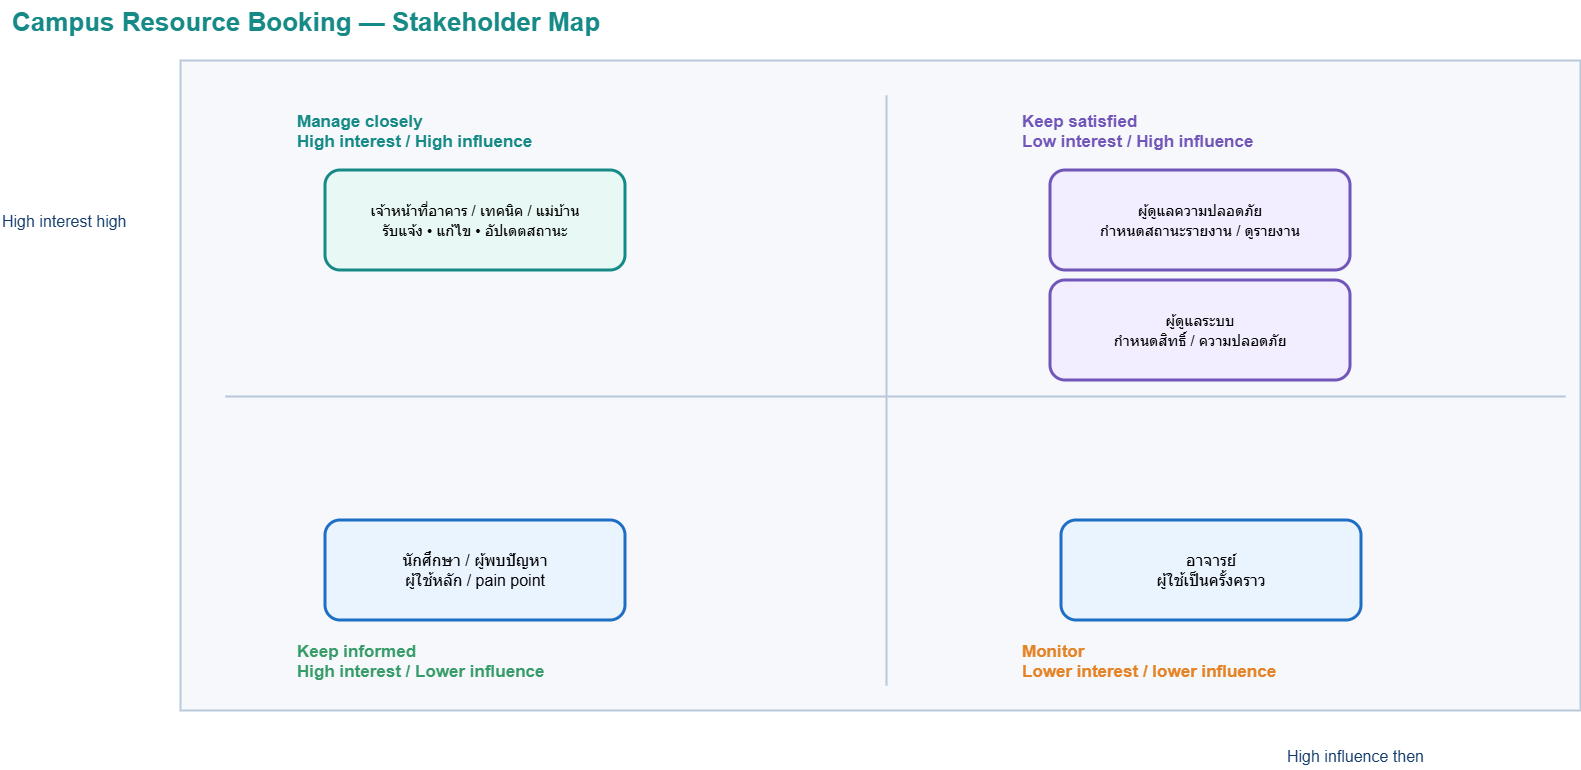

The diagram above was exported from draw.io. Its source (the exported page's mxGraphModel, read from the mxfile embedded in the PNG):
<mxGraphModel dx="2260" dy="2014" grid="1" gridSize="10" guides="1" tooltips="1" connect="1" arrows="1" fold="1" page="1" pageScale="1" pageWidth="827" pageHeight="1169" math="0" shadow="0">
  <root>
    <mxCell id="0" />
    <mxCell id="1" parent="0" />
    <mxCell id="KQcRTfOQnjnzpm4gBKgQ-33" parent="1" style="text;html=1;strokeColor=none;fillColor=none;fontSize=26;fontStyle=1;fontColor=#168A87;" value="Campus Resource Booking — Stakeholder Map" vertex="1">
      <mxGeometry height="45" width="1000" x="-800" y="-1150" as="geometry" />
    </mxCell>
    <mxCell id="KQcRTfOQnjnzpm4gBKgQ-34" parent="1" style="shape=rectangle;whiteSpace=wrap;html=1;fillColor=#F6F8FB;strokeColor=#B8C9D9;strokeWidth=2;" value="" vertex="1">
      <mxGeometry height="650" width="1400" x="-630" y="-1090" as="geometry" />
    </mxCell>
    <mxCell id="KQcRTfOQnjnzpm4gBKgQ-35" parent="1" style="shape=rectangle;fillColor=#B8C9D9;strokeColor=none;" value="" vertex="1">
      <mxGeometry height="590" width="2" x="75" y="-1055" as="geometry" />
    </mxCell>
    <mxCell id="KQcRTfOQnjnzpm4gBKgQ-36" parent="1" style="shape=rectangle;fillColor=#B8C9D9;strokeColor=none;" value="" vertex="1">
      <mxGeometry height="2" width="1340" x="-585" y="-755" as="geometry" />
    </mxCell>
    <mxCell id="KQcRTfOQnjnzpm4gBKgQ-37" parent="1" style="text;html=1;strokeColor=none;fillColor=none;fontSize=16;fontColor=#123B6D;" value="High influence then" vertex="1">
      <mxGeometry height="30" width="220" x="475" y="-410" as="geometry" />
    </mxCell>
    <mxCell id="KQcRTfOQnjnzpm4gBKgQ-38" parent="1" style="text;html=1;strokeColor=none;fillColor=none;fontSize=16;fontColor=#123B6D;" value="High interest high" vertex="1">
      <mxGeometry height="30" width="160" x="-810" y="-945" as="geometry" />
    </mxCell>
    <mxCell id="KQcRTfOQnjnzpm4gBKgQ-39" parent="1" style="text;html=1;strokeColor=none;fillColor=none;fontSize=17;fontStyle=1;fontColor=#168A87;" value="Manage closely&#10;High interest / High influence" vertex="1">
      <mxGeometry height="50" width="360" x="-515" y="-1045" as="geometry" />
    </mxCell>
    <mxCell id="KQcRTfOQnjnzpm4gBKgQ-40" parent="1" style="text;html=1;strokeColor=none;fillColor=none;fontSize=17;fontStyle=1;fontColor=#7155B8;" value="Keep satisfied&#10;Low interest / High influence" vertex="1">
      <mxGeometry height="50" width="360" x="210" y="-1045" as="geometry" />
    </mxCell>
    <mxCell id="KQcRTfOQnjnzpm4gBKgQ-41" parent="1" style="text;html=1;strokeColor=none;fillColor=none;fontSize=17;fontStyle=1;fontColor=#389C6A;" value="Keep informed&#10;High interest / Lower influence" vertex="1">
      <mxGeometry height="50" width="380" x="-515" y="-515" as="geometry" />
    </mxCell>
    <mxCell id="KQcRTfOQnjnzpm4gBKgQ-42" parent="1" style="text;html=1;strokeColor=none;fillColor=none;fontSize=17;fontStyle=1;fontColor=#E58327;" value="Monitor&#10;Lower interest / lower influence" vertex="1">
      <mxGeometry height="50" width="340" x="210" y="-515" as="geometry" />
    </mxCell>
    <mxCell id="KQcRTfOQnjnzpm4gBKgQ-43" parent="1" style="rounded=1;whiteSpace=wrap;html=1;fillColor=#E8F8F4;strokeColor=#168A87;strokeWidth=3;fontColor=#168A87;fontStyle=1;fontSize=16;align=center;verticalAlign=middle;" value="&lt;div&gt;&lt;font color=&quot;#000000&quot;&gt;&lt;span style=&quot;font-size: 15px; font-weight: 400;&quot;&gt;เจ้าหน้าที่อาคาร / เทคนิค / แม่บ้าน&lt;/span&gt;&lt;/font&gt;&lt;/div&gt;&lt;div&gt;&lt;font color=&quot;#000000&quot;&gt;&lt;span style=&quot;font-size: 15px; font-weight: 400;&quot;&gt;รับแจ้ง • แก้ไข • อัปเดตสถานะ&lt;/span&gt;&lt;/font&gt;&lt;/div&gt;" vertex="1">
      <mxGeometry height="100" width="300" x="-485" y="-980" as="geometry" />
    </mxCell>
    <mxCell id="KQcRTfOQnjnzpm4gBKgQ-44" parent="1" style="rounded=1;whiteSpace=wrap;html=1;fillColor=#F2EEFF;strokeColor=#7155B8;strokeWidth=3;fontColor=#7155B8;fontStyle=1;fontSize=16;align=center;verticalAlign=middle;" value="&lt;span style=&quot;color: rgb(0, 0, 0); font-weight: 400;&quot;&gt;&lt;font style=&quot;font-size: 15px;&quot;&gt;ผู้ดูแลความปลอดภัย&lt;/font&gt;&lt;/span&gt;&lt;div&gt;&lt;font color=&quot;#000000&quot; style=&quot;font-size: 15px;&quot;&gt;&lt;span style=&quot;font-weight: 400;&quot;&gt;กำหนดสถานะรายงาน / ดูรายงาน&lt;/span&gt;&lt;/font&gt;&lt;/div&gt;" vertex="1">
      <mxGeometry height="100" width="300" x="240" y="-980" as="geometry" />
    </mxCell>
    <mxCell id="KQcRTfOQnjnzpm4gBKgQ-45" parent="1" style="rounded=1;whiteSpace=wrap;html=1;fillColor=#EAF4FF;strokeColor=#1D6FC3;strokeWidth=3;fontColor=#1D6FC3;fontStyle=1;fontSize=16;align=center;verticalAlign=middle;" value="&lt;span style=&quot;color: rgb(0, 0, 0); font-weight: normal;&quot;&gt;นักศึกษา / ผู้พบปัญหา&lt;br&gt;ผู้ใช้หลัก / pain point&lt;/span&gt;" vertex="1">
      <mxGeometry height="100" width="300" x="-485" y="-630" as="geometry" />
    </mxCell>
    <mxCell id="KQcRTfOQnjnzpm4gBKgQ-46" parent="1" style="rounded=1;whiteSpace=wrap;html=1;fillColor=#F2EEFF;strokeColor=#7155B8;strokeWidth=3;fontColor=#7155B8;fontStyle=1;fontSize=16;align=center;verticalAlign=middle;" value="&lt;span style=&quot;color: rgb(0, 0, 0); font-weight: 400;&quot;&gt;&lt;font style=&quot;font-size: 15px;&quot;&gt;ผู้ดูแลระบบ&lt;/font&gt;&lt;/span&gt;&lt;div&gt;&lt;span style=&quot;color: rgb(0, 0, 0); font-weight: 400;&quot;&gt;&lt;font style=&quot;font-size: 15px;&quot;&gt;กำหนดสิทธิ์ / ความปลอดภัย&lt;/font&gt;&lt;/span&gt;&lt;/div&gt;" vertex="1">
      <mxGeometry height="100" width="300" x="240" y="-870" as="geometry" />
    </mxCell>
    <mxCell id="KQcRTfOQnjnzpm4gBKgQ-47" parent="1" style="rounded=1;whiteSpace=wrap;html=1;fillColor=#EAF4FF;strokeColor=#1D6FC3;strokeWidth=3;fontColor=#1D6FC3;fontStyle=1;fontSize=16;align=center;verticalAlign=middle;" value="&lt;span style=&quot;color: rgb(0, 0, 0); font-weight: normal;&quot;&gt;อาจารย์&lt;br&gt;ผู้ใช้เป็นครั้งคราว&lt;/span&gt;" vertex="1">
      <mxGeometry height="100" width="300" x="251" y="-630" as="geometry" />
    </mxCell>
  </root>
</mxGraphModel>